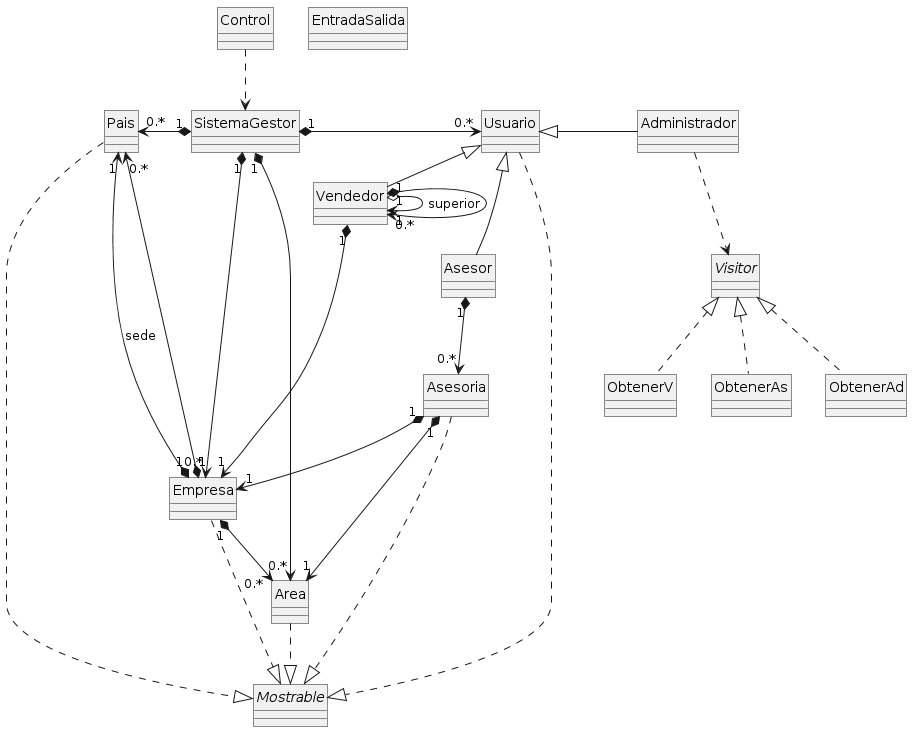

The diagram above was rendered by PlantUML. Its source (embedded in the PNG):
@startuml
hide circle
skinparam monochrome true
skinparam classAttributeIconSize 0
skinparam roundcorner 0

class Control {

}

class SistemaGestor {

}

class Usuario {

}

class Administrador {

}

class Vendedor {

}

class Asesor {

}

class Asesoria {

}

class Empresa {

}

class Area {

}

class Pais {

}

interface Mostrable {

}

interface Visitor {

}

class ObtenerV {

}

class ObtenerAs {

}

class ObtenerAd {

}

class EntradaSalida {

}

Usuario <|-r- Vendedor
Usuario <|-- Asesor
Usuario <|-r- Administrador
Visitor <|.. ObtenerV
Visitor <|.. ObtenerAs
Visitor <|.. ObtenerAd
Control ..> SistemaGestor
SistemaGestor "1" *-> "0.*" Usuario
SistemaGestor "1" *-> "0.*" Area
SistemaGestor "1" *-> "0.*" Empresa
SistemaGestor "1" *-l> "0.*" Pais
Asesor "1" *--> "0.*" Asesoria
Asesoria "1" *--> "1" Area
Asesoria "1" *--> "1" Empresa
Empresa "1" *--> "0.*" Area
Empresa "1" *--> "0.*" Pais
Empresa "1" *--> "1" Pais: sede
Vendedor "1" o--> "1" Vendedor: superior
Vendedor "1" *--> "0.*" Vendedor
Vendedor "1" *--> "1" Empresa
Administrador ..> Visitor
Usuario ..|> Mostrable
Asesoria ..|> Mostrable
Empresa ..|> Mostrable
Pais ..|> Mostrable
Area ..|> Mostrable
@enduml